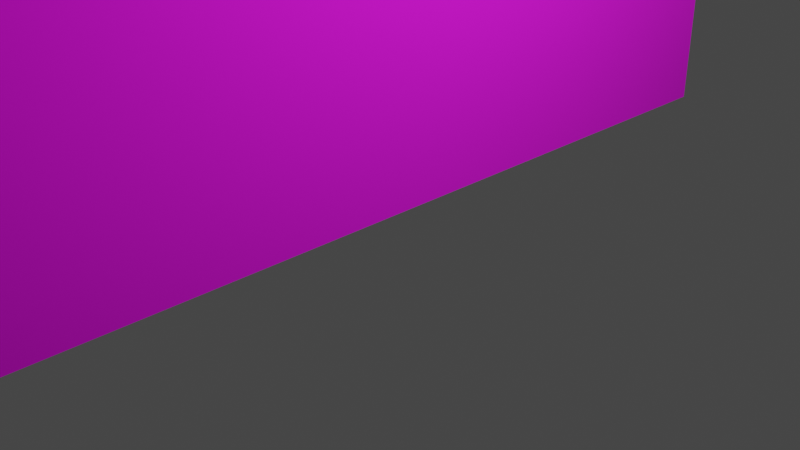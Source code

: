 # Source: brickwall.blend  (saved by Blender 2.82.7; exported with 4.5.12 LTS)
import bpy
from mathutils import Matrix  # noqa: F401  (used for matrix-valued properties, if any)

bpy.ops.wm.read_factory_settings(use_empty=True)
scene = bpy.context.scene
scene.name = 'Scene'

# ---- collections
col_collection = bpy.data.collections.new('Collection'); scene.collection.children.link(col_collection)

# ---- images (referenced by path relative to the original .blend; pixels are not part of the script)
import os
ASSET_DIR = os.environ.get("B2B_ASSET_DIR", "")  # directory of the original .blend (textures are referenced by path, not embedded)
HERE = os.path.dirname(os.path.abspath(__file__))  # packed textures are extracted next to this script under _unpacked/

def load_image(name, relpath, width, height, colorspace="sRGB"):
    """Load a texture the original file referenced (path relative to the .blend, or extracted next to this script)."""
    p = next((c for c in (os.path.join(HERE, relpath), os.path.join(ASSET_DIR, relpath)) if relpath and os.path.exists(c)), "")
    if p:
        img = bpy.data.images.load(p, check_existing=True)
        img.name = name
    else:  # same state as the original file: an image datablock whose file is absent (Cycles renders it pink)
        img = bpy.data.images.new(name, width, height)
        img.source = "FILE"
        img.filepath = "//" + (relpath or name)
    img.colorspace_settings.name = colorspace
    return img
img_brickwall_png = load_image('brickwall.png', 'brickwall.png', 1024, 1024, 'sRGB')

# ---- materials (node trees are filled in below, after node groups)
mat_material = bpy.data.materials.new('Material')
mat_material.alpha_threshold = 0.0
mat_material.use_transparent_shadow = False
mat_material.line_color = (0.0, 0.0, 0.0, 1.0)

# ---- material node trees
mat_material.use_nodes = True; mat_material.node_tree.nodes.clear()
_N = mat_material.node_tree.nodes; _L = mat_material.node_tree.links
n0 = _N.new('ShaderNodeOutputMaterial'); n0.name = 'Material Output'; n0.location = (300, 300)
n1 = _N.new('ShaderNodeBsdfPrincipled'); n1.name = 'Principled BSDF'; n1.location = (10, 300)
n1.distribution = 'GGX'
n1.subsurface_method = 'BURLEY'
n1.inputs[2].default_value = 1.0
n1.inputs[3].default_value = 1.45
n1.inputs[27].default_value = (0.0, 0.0, 0.0, 1.0)
n1.inputs[28].default_value = 1.0
n2 = _N.new('ShaderNodeTexImage'); n2.name = 'Image Texture'; n2.location = (-280, 280)
n2.image = img_brickwall_png
_L.new(n1.outputs[0], n0.inputs[0])
_L.new(n2.outputs[0], n1.inputs[0])
n0.is_active_output = True

# ---- world
world_world = bpy.data.worlds.new('World'); scene.world = world_world
world_world.use_nodes = True; world_world.node_tree.nodes.clear()
_N = world_world.node_tree.nodes; _L = world_world.node_tree.links
n0 = _N.new('ShaderNodeOutputWorld'); n0.name = 'World Output'; n0.location = (300, 300)
n1 = _N.new('ShaderNodeBackground'); n1.name = 'Background'; n1.location = (10, 300)
n1.inputs[0].default_value = (0.05088, 0.05088, 0.05088, 1.0)
_L.new(n1.outputs[0], n0.inputs[0])
n0.is_active_output = True
world_world.color = (0.05088, 0.05088, 0.05088)
world_world.use_sun_shadow = False
world_world.sun_shadow_jitter_overblur = 0.0

# ---- cameras
cam_camera = bpy.data.cameras.new('Camera')
cam_camera.clip_end = 100.0
cam_camera.ortho_scale = 7.314

# ---- lights
light_light = bpy.data.lights.new('Light', 'POINT')
light_light.transmission_factor = 0.0
light_light.energy = 1000.0
light_light.shadow_soft_size = 0.1
light_light.shadow_maximum_resolution = 0.006
light_light.use_absolute_resolution = True

# ---- meshes
me_cube = bpy.data.meshes.new('Cube')
me_cube.from_pydata([(1.0, 1.0, 1.0), (1.0, 1.0, -1.0), (1.0, -1.0, 1.0), (1.0, -1.0, -1.0), (-1.0, 1.0, 1.0), (-1.0, 1.0, -1.0), (-1.0, -1.0, 1.0), (-1.0, -1.0, -1.0)], [], [(0, 4, 6, 2), (3, 2, 6, 7), (7, 6, 4, 5), (5, 1, 3, 7), (1, 0, 2, 3), (5, 4, 0, 1)])
_uv = me_cube.uv_layers.new(name='UVMap')
_uv.uv.foreach_set('vector', [0.625, 0.5, 0.875, 0.5, 0.875, 0.75, 0.625, 0.75, 0.375, 0.75, 0.625, 0.75, 0.625, 1.0, 0.375, 1.0, 0.3734, 0.0155, 0.6281, 0.01395, 0.625, 0.25, 0.375, 0.25, 0.125, 0.5, 0.375, 0.5, 0.375, 0.75, 0.125, 0.75, 0.375, 0.5, 0.625, 0.5, 0.625, 0.75, 0.375, 0.75, 0.375, 0.25, 0.625, 0.25, 0.625, 0.5, 0.375, 0.5])
me_cube.materials.append(mat_material)
me_cube.use_remesh_preserve_volume = False
me_cube.use_remesh_preserve_attributes = False
me_cube.use_mirror_vertex_groups = False
me_cube.update()

# ---- objects
ob_cube = bpy.data.objects.new('Cube', me_cube)
ob_light = bpy.data.objects.new('Light', light_light)
ob_camera = bpy.data.objects.new('Camera', cam_camera)

# ---- transforms, parenting, visibility, modifiers, constraints
ob_cube.location = (0.0, 0.0, 2.512)
ob_cube.scale = (0.2416, 4.647, 2.294)
ob_cube.lock_rotations_4d = False
ob_cube.empty_display_type = 'ARROWS'
ob_cube.lineart.crease_threshold = 0.0
ob_light.location = (4.076, 1.005, 5.904)
ob_light.rotation_euler = (0.6503, 0.05522, 1.866)
ob_light.lock_rotations_4d = False
ob_light.empty_display_type = 'ARROWS'
ob_light.color = (0.0, 0.0, 0.0, 0.0)
ob_light.lineart.crease_threshold = 0.0
ob_camera.location = (7.359, -6.926, 4.958)
ob_camera.rotation_euler = (1.109, 0.0, 0.8149)
ob_camera.lock_rotations_4d = False
ob_camera.empty_display_type = 'ARROWS'
ob_camera.color = (0.0, 0.0, 0.0, 0.0)
ob_camera.display_type = 'WIRE'
ob_camera.lineart.crease_threshold = 0.0

# ---- collection membership
col_collection.objects.link(ob_cube)
col_collection.objects.link(ob_light)
col_collection.objects.link(ob_camera)

# ---- scene / render settings (as saved in the file)
scene.camera = ob_camera
scene.frame_start = 1; scene.frame_end = 250; scene.frame_set(1)
scene.render.engine = 'BLENDER_EEVEE_NEXT'
scene.cycles.use_denoising = False
scene.cycles.samples = 128
scene.cycles.sampling_pattern = 'TABULATED_SOBOL'
scene.cycles.use_adaptive_sampling = False
scene.cycles.use_light_tree = False
scene.view_settings.view_transform = 'Filmic'
bpy.context.view_layer.update()
